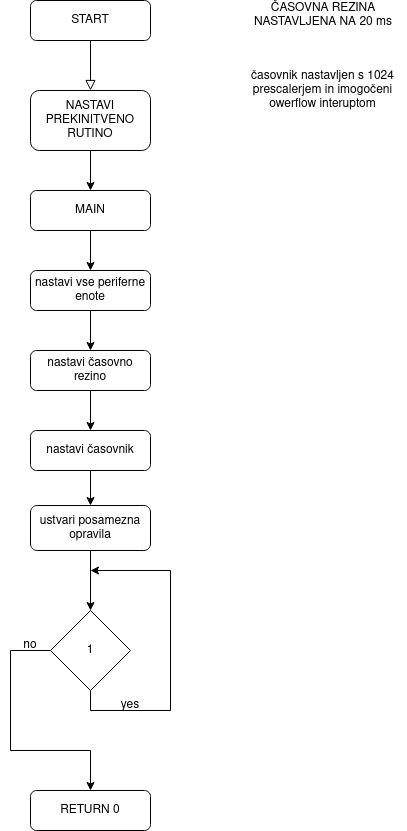

The diagram above was exported from draw.io. Its source (the exported page's mxGraphModel, read from the mxfile embedded in the PNG):
<mxGraphModel dx="462" dy="793" grid="1" gridSize="10" guides="1" tooltips="1" connect="1" arrows="1" fold="1" page="1" pageScale="1" pageWidth="827" pageHeight="1169" math="0" shadow="0">
  <root>
    <mxCell id="WIyWlLk6GJQsqaUBKTNV-0" />
    <mxCell id="WIyWlLk6GJQsqaUBKTNV-1" parent="WIyWlLk6GJQsqaUBKTNV-0" />
    <mxCell id="WIyWlLk6GJQsqaUBKTNV-2" value="" style="rounded=0;html=1;jettySize=auto;orthogonalLoop=1;fontSize=11;endArrow=block;endFill=0;endSize=8;strokeWidth=1;shadow=0;labelBackgroundColor=none;edgeStyle=orthogonalEdgeStyle;" parent="WIyWlLk6GJQsqaUBKTNV-1" source="WIyWlLk6GJQsqaUBKTNV-3" edge="1">
      <mxGeometry relative="1" as="geometry">
        <mxPoint x="220" y="170" as="targetPoint" />
      </mxGeometry>
    </mxCell>
    <mxCell id="WIyWlLk6GJQsqaUBKTNV-3" value="&lt;div&gt;START&lt;/div&gt;" style="rounded=1;whiteSpace=wrap;html=1;fontSize=12;glass=0;strokeWidth=1;shadow=0;" parent="WIyWlLk6GJQsqaUBKTNV-1" vertex="1">
      <mxGeometry x="160" y="80" width="120" height="40" as="geometry" />
    </mxCell>
    <mxCell id="WIyWlLk6GJQsqaUBKTNV-7" value="NASTAVI PREKINITVENO RUTINO" style="rounded=1;whiteSpace=wrap;html=1;fontSize=12;glass=0;strokeWidth=1;shadow=0;" parent="WIyWlLk6GJQsqaUBKTNV-1" vertex="1">
      <mxGeometry x="160" y="170" width="120" height="60" as="geometry" />
    </mxCell>
    <mxCell id="WIyWlLk6GJQsqaUBKTNV-11" value="nastavi vse periferne enote" style="rounded=1;whiteSpace=wrap;html=1;fontSize=12;glass=0;strokeWidth=1;shadow=0;" parent="WIyWlLk6GJQsqaUBKTNV-1" vertex="1">
      <mxGeometry x="160" y="350" width="120" height="40" as="geometry" />
    </mxCell>
    <mxCell id="WIyWlLk6GJQsqaUBKTNV-12" value="MAIN" style="rounded=1;whiteSpace=wrap;html=1;fontSize=12;glass=0;strokeWidth=1;shadow=0;" parent="WIyWlLk6GJQsqaUBKTNV-1" vertex="1">
      <mxGeometry x="160" y="270" width="120" height="40" as="geometry" />
    </mxCell>
    <mxCell id="F5M_Gh6vrylz9CCL-WH0-0" value="nastavi časovno rezino" style="rounded=1;whiteSpace=wrap;html=1;" vertex="1" parent="WIyWlLk6GJQsqaUBKTNV-1">
      <mxGeometry x="160" y="430" width="120" height="40" as="geometry" />
    </mxCell>
    <mxCell id="F5M_Gh6vrylz9CCL-WH0-1" value="ČASOVNA REZINA NASTAVLJENA NA 20 ms" style="text;html=1;strokeColor=none;fillColor=none;align=center;verticalAlign=middle;whiteSpace=wrap;rounded=0;" vertex="1" parent="WIyWlLk6GJQsqaUBKTNV-1">
      <mxGeometry x="370" y="80" width="166" height="30" as="geometry" />
    </mxCell>
    <mxCell id="F5M_Gh6vrylz9CCL-WH0-2" value="" style="endArrow=classic;html=1;rounded=0;exitX=0.5;exitY=1;exitDx=0;exitDy=0;entryX=0.5;entryY=0;entryDx=0;entryDy=0;" edge="1" parent="WIyWlLk6GJQsqaUBKTNV-1" source="WIyWlLk6GJQsqaUBKTNV-7" target="WIyWlLk6GJQsqaUBKTNV-12">
      <mxGeometry width="50" height="50" relative="1" as="geometry">
        <mxPoint x="230" y="260" as="sourcePoint" />
        <mxPoint x="380" y="260" as="targetPoint" />
      </mxGeometry>
    </mxCell>
    <mxCell id="F5M_Gh6vrylz9CCL-WH0-3" value="" style="endArrow=classic;html=1;rounded=0;exitX=0.5;exitY=1;exitDx=0;exitDy=0;entryX=0.5;entryY=0;entryDx=0;entryDy=0;" edge="1" parent="WIyWlLk6GJQsqaUBKTNV-1" source="WIyWlLk6GJQsqaUBKTNV-12" target="WIyWlLk6GJQsqaUBKTNV-11">
      <mxGeometry width="50" height="50" relative="1" as="geometry">
        <mxPoint x="330" y="310" as="sourcePoint" />
        <mxPoint x="380" y="260" as="targetPoint" />
      </mxGeometry>
    </mxCell>
    <mxCell id="F5M_Gh6vrylz9CCL-WH0-4" value="" style="endArrow=classic;html=1;rounded=0;exitX=0.5;exitY=1;exitDx=0;exitDy=0;" edge="1" parent="WIyWlLk6GJQsqaUBKTNV-1" source="WIyWlLk6GJQsqaUBKTNV-11" target="F5M_Gh6vrylz9CCL-WH0-0">
      <mxGeometry width="50" height="50" relative="1" as="geometry">
        <mxPoint x="330" y="310" as="sourcePoint" />
        <mxPoint x="380" y="260" as="targetPoint" />
      </mxGeometry>
    </mxCell>
    <mxCell id="F5M_Gh6vrylz9CCL-WH0-9" value="" style="edgeStyle=orthogonalEdgeStyle;rounded=0;orthogonalLoop=1;jettySize=auto;html=1;" edge="1" parent="WIyWlLk6GJQsqaUBKTNV-1" source="F5M_Gh6vrylz9CCL-WH0-5" target="F5M_Gh6vrylz9CCL-WH0-8">
      <mxGeometry relative="1" as="geometry" />
    </mxCell>
    <mxCell id="F5M_Gh6vrylz9CCL-WH0-5" value="nastavi časovnik" style="rounded=1;whiteSpace=wrap;html=1;" vertex="1" parent="WIyWlLk6GJQsqaUBKTNV-1">
      <mxGeometry x="160" y="510" width="120" height="40" as="geometry" />
    </mxCell>
    <mxCell id="F5M_Gh6vrylz9CCL-WH0-6" value="" style="endArrow=classic;html=1;rounded=0;exitX=0.5;exitY=1;exitDx=0;exitDy=0;entryX=0.5;entryY=0;entryDx=0;entryDy=0;" edge="1" parent="WIyWlLk6GJQsqaUBKTNV-1" source="F5M_Gh6vrylz9CCL-WH0-0" target="F5M_Gh6vrylz9CCL-WH0-5">
      <mxGeometry width="50" height="50" relative="1" as="geometry">
        <mxPoint x="220" y="480" as="sourcePoint" />
        <mxPoint x="270" y="430" as="targetPoint" />
      </mxGeometry>
    </mxCell>
    <mxCell id="F5M_Gh6vrylz9CCL-WH0-7" value="časovnik nastavljen s 1024 prescalerjem in imogočeni owerflow interuptom" style="text;html=1;strokeColor=none;fillColor=none;align=center;verticalAlign=middle;whiteSpace=wrap;rounded=0;" vertex="1" parent="WIyWlLk6GJQsqaUBKTNV-1">
      <mxGeometry x="369" y="140" width="167" height="60" as="geometry" />
    </mxCell>
    <mxCell id="F5M_Gh6vrylz9CCL-WH0-11" value="" style="edgeStyle=orthogonalEdgeStyle;rounded=0;orthogonalLoop=1;jettySize=auto;html=1;" edge="1" parent="WIyWlLk6GJQsqaUBKTNV-1" source="F5M_Gh6vrylz9CCL-WH0-8" target="F5M_Gh6vrylz9CCL-WH0-12">
      <mxGeometry relative="1" as="geometry">
        <mxPoint x="220" y="660" as="targetPoint" />
      </mxGeometry>
    </mxCell>
    <mxCell id="F5M_Gh6vrylz9CCL-WH0-8" value="ustvari posamezna opravila" style="rounded=1;whiteSpace=wrap;html=1;" vertex="1" parent="WIyWlLk6GJQsqaUBKTNV-1">
      <mxGeometry x="160" y="585" width="120" height="45" as="geometry" />
    </mxCell>
    <mxCell id="F5M_Gh6vrylz9CCL-WH0-18" style="edgeStyle=orthogonalEdgeStyle;rounded=0;orthogonalLoop=1;jettySize=auto;html=1;entryX=0.5;entryY=0;entryDx=0;entryDy=0;" edge="1" parent="WIyWlLk6GJQsqaUBKTNV-1" source="F5M_Gh6vrylz9CCL-WH0-12" target="F5M_Gh6vrylz9CCL-WH0-17">
      <mxGeometry relative="1" as="geometry">
        <Array as="points">
          <mxPoint x="140" y="730" />
          <mxPoint x="140" y="830" />
          <mxPoint x="220" y="830" />
        </Array>
      </mxGeometry>
    </mxCell>
    <mxCell id="F5M_Gh6vrylz9CCL-WH0-12" value="1" style="rhombus;whiteSpace=wrap;html=1;" vertex="1" parent="WIyWlLk6GJQsqaUBKTNV-1">
      <mxGeometry x="180" y="690" width="80" height="80" as="geometry" />
    </mxCell>
    <mxCell id="F5M_Gh6vrylz9CCL-WH0-13" value="" style="endArrow=classic;html=1;rounded=0;exitX=0.5;exitY=1;exitDx=0;exitDy=0;" edge="1" parent="WIyWlLk6GJQsqaUBKTNV-1" source="F5M_Gh6vrylz9CCL-WH0-12">
      <mxGeometry width="50" height="50" relative="1" as="geometry">
        <mxPoint x="170" y="590" as="sourcePoint" />
        <mxPoint x="220" y="650" as="targetPoint" />
        <Array as="points">
          <mxPoint x="220" y="790" />
          <mxPoint x="300" y="790" />
          <mxPoint x="300" y="650" />
        </Array>
      </mxGeometry>
    </mxCell>
    <mxCell id="F5M_Gh6vrylz9CCL-WH0-15" value="yes" style="text;html=1;strokeColor=none;fillColor=none;align=center;verticalAlign=middle;whiteSpace=wrap;rounded=0;" vertex="1" parent="WIyWlLk6GJQsqaUBKTNV-1">
      <mxGeometry x="230" y="770" width="60" height="30" as="geometry" />
    </mxCell>
    <mxCell id="F5M_Gh6vrylz9CCL-WH0-17" value="RETURN 0" style="rounded=1;whiteSpace=wrap;html=1;" vertex="1" parent="WIyWlLk6GJQsqaUBKTNV-1">
      <mxGeometry x="160" y="870" width="120" height="40" as="geometry" />
    </mxCell>
    <mxCell id="F5M_Gh6vrylz9CCL-WH0-19" value="no" style="text;html=1;strokeColor=none;fillColor=none;align=center;verticalAlign=middle;whiteSpace=wrap;rounded=0;" vertex="1" parent="WIyWlLk6GJQsqaUBKTNV-1">
      <mxGeometry x="130" y="710" width="60" height="30" as="geometry" />
    </mxCell>
  </root>
</mxGraphModel>